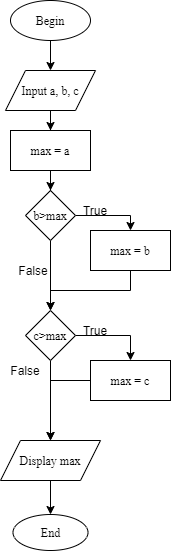

The diagram above was exported from draw.io. Its source (the exported page's mxGraphModel, read from the mxfile embedded in the PNG):
<mxGraphModel dx="720" dy="452" grid="1" gridSize="10" guides="1" tooltips="1" connect="1" arrows="1" fold="1" page="1" pageScale="1" pageWidth="827" pageHeight="1169" math="0" shadow="0">
  <root>
    <mxCell id="0" />
    <mxCell id="1" parent="0" />
    <mxCell id="F5IZKDOEUOWARdVStnKG-105" value="" style="edgeStyle=orthogonalEdgeStyle;rounded=0;orthogonalLoop=1;jettySize=auto;html=1;fontFamily=Times New Roman;" edge="1" parent="1" source="F5IZKDOEUOWARdVStnKG-106" target="F5IZKDOEUOWARdVStnKG-108">
      <mxGeometry relative="1" as="geometry" />
    </mxCell>
    <mxCell id="F5IZKDOEUOWARdVStnKG-106" value="Begin" style="ellipse;whiteSpace=wrap;html=1;fontFamily=Times New Roman;" vertex="1" parent="1">
      <mxGeometry x="130" y="40" width="80" height="40" as="geometry" />
    </mxCell>
    <mxCell id="F5IZKDOEUOWARdVStnKG-107" value="" style="edgeStyle=orthogonalEdgeStyle;rounded=0;orthogonalLoop=1;jettySize=auto;html=1;fontFamily=Times New Roman;" edge="1" parent="1" source="F5IZKDOEUOWARdVStnKG-108" target="F5IZKDOEUOWARdVStnKG-113">
      <mxGeometry relative="1" as="geometry" />
    </mxCell>
    <mxCell id="F5IZKDOEUOWARdVStnKG-108" value="Input a, b, c" style="shape=parallelogram;perimeter=parallelogramPerimeter;whiteSpace=wrap;html=1;fixedSize=1;fontFamily=Times New Roman;" vertex="1" parent="1">
      <mxGeometry x="125" y="110" width="90" height="40" as="geometry" />
    </mxCell>
    <mxCell id="F5IZKDOEUOWARdVStnKG-109" value="" style="edgeStyle=orthogonalEdgeStyle;rounded=0;orthogonalLoop=1;jettySize=auto;html=1;fontFamily=Times New Roman;" edge="1" parent="1" source="F5IZKDOEUOWARdVStnKG-111" target="F5IZKDOEUOWARdVStnKG-115">
      <mxGeometry relative="1" as="geometry">
        <Array as="points">
          <mxPoint x="250" y="255" />
        </Array>
      </mxGeometry>
    </mxCell>
    <mxCell id="F5IZKDOEUOWARdVStnKG-110" value="" style="edgeStyle=orthogonalEdgeStyle;rounded=0;orthogonalLoop=1;jettySize=auto;html=1;fontFamily=Times New Roman;" edge="1" parent="1" source="F5IZKDOEUOWARdVStnKG-111">
      <mxGeometry relative="1" as="geometry">
        <mxPoint x="170" y="350" as="targetPoint" />
      </mxGeometry>
    </mxCell>
    <mxCell id="F5IZKDOEUOWARdVStnKG-111" value="b&amp;gt;max" style="rhombus;whiteSpace=wrap;html=1;fontFamily=Times New Roman;" vertex="1" parent="1">
      <mxGeometry x="145" y="230" width="50" height="50" as="geometry" />
    </mxCell>
    <mxCell id="F5IZKDOEUOWARdVStnKG-112" value="" style="edgeStyle=orthogonalEdgeStyle;rounded=0;orthogonalLoop=1;jettySize=auto;html=1;fontFamily=Times New Roman;" edge="1" parent="1" source="F5IZKDOEUOWARdVStnKG-113" target="F5IZKDOEUOWARdVStnKG-111">
      <mxGeometry relative="1" as="geometry" />
    </mxCell>
    <mxCell id="F5IZKDOEUOWARdVStnKG-113" value="max = a" style="rounded=0;whiteSpace=wrap;html=1;fontFamily=Times New Roman;" vertex="1" parent="1">
      <mxGeometry x="130" y="170" width="80" height="40" as="geometry" />
    </mxCell>
    <mxCell id="F5IZKDOEUOWARdVStnKG-114" value="" style="edgeStyle=orthogonalEdgeStyle;rounded=0;orthogonalLoop=1;jettySize=auto;html=1;fontFamily=Times New Roman;" edge="1" parent="1" source="F5IZKDOEUOWARdVStnKG-115" target="F5IZKDOEUOWARdVStnKG-118">
      <mxGeometry relative="1" as="geometry">
        <Array as="points">
          <mxPoint x="250" y="330" />
          <mxPoint x="170" y="330" />
        </Array>
      </mxGeometry>
    </mxCell>
    <mxCell id="F5IZKDOEUOWARdVStnKG-115" value="max = b" style="rounded=0;whiteSpace=wrap;html=1;fontFamily=Times New Roman;" vertex="1" parent="1">
      <mxGeometry x="210" y="270" width="80" height="40" as="geometry" />
    </mxCell>
    <mxCell id="F5IZKDOEUOWARdVStnKG-116" value="" style="edgeStyle=orthogonalEdgeStyle;rounded=0;orthogonalLoop=1;jettySize=auto;html=1;fontFamily=Times New Roman;" edge="1" parent="1" source="F5IZKDOEUOWARdVStnKG-118" target="F5IZKDOEUOWARdVStnKG-120">
      <mxGeometry relative="1" as="geometry">
        <Array as="points">
          <mxPoint x="250" y="375" />
        </Array>
      </mxGeometry>
    </mxCell>
    <mxCell id="F5IZKDOEUOWARdVStnKG-117" value="" style="edgeStyle=orthogonalEdgeStyle;rounded=0;orthogonalLoop=1;jettySize=auto;html=1;fontFamily=Times New Roman;" edge="1" parent="1" source="F5IZKDOEUOWARdVStnKG-118" target="F5IZKDOEUOWARdVStnKG-122">
      <mxGeometry relative="1" as="geometry" />
    </mxCell>
    <mxCell id="F5IZKDOEUOWARdVStnKG-118" value="c&amp;gt;max" style="rhombus;whiteSpace=wrap;html=1;rounded=0;fontFamily=Times New Roman;" vertex="1" parent="1">
      <mxGeometry x="145" y="350" width="50" height="50" as="geometry" />
    </mxCell>
    <mxCell id="F5IZKDOEUOWARdVStnKG-119" value="" style="edgeStyle=orthogonalEdgeStyle;rounded=0;orthogonalLoop=1;jettySize=auto;html=1;fontFamily=Times New Roman;" edge="1" parent="1" source="F5IZKDOEUOWARdVStnKG-120">
      <mxGeometry relative="1" as="geometry">
        <mxPoint x="170" y="480" as="targetPoint" />
      </mxGeometry>
    </mxCell>
    <mxCell id="F5IZKDOEUOWARdVStnKG-120" value="max = c" style="whiteSpace=wrap;html=1;rounded=0;fontFamily=Times New Roman;" vertex="1" parent="1">
      <mxGeometry x="210" y="400" width="80" height="40" as="geometry" />
    </mxCell>
    <mxCell id="F5IZKDOEUOWARdVStnKG-121" value="" style="edgeStyle=orthogonalEdgeStyle;rounded=0;orthogonalLoop=1;jettySize=auto;html=1;fontFamily=Times New Roman;" edge="1" parent="1" source="F5IZKDOEUOWARdVStnKG-122" target="F5IZKDOEUOWARdVStnKG-123">
      <mxGeometry relative="1" as="geometry" />
    </mxCell>
    <mxCell id="F5IZKDOEUOWARdVStnKG-122" value="Display max" style="shape=parallelogram;perimeter=parallelogramPerimeter;whiteSpace=wrap;html=1;fixedSize=1;fontFamily=Times New Roman;" vertex="1" parent="1">
      <mxGeometry x="120" y="480" width="100" height="40" as="geometry" />
    </mxCell>
    <mxCell id="F5IZKDOEUOWARdVStnKG-123" value="End" style="ellipse;whiteSpace=wrap;html=1;fontFamily=Times New Roman;" vertex="1" parent="1">
      <mxGeometry x="132.5" y="554" width="75" height="36" as="geometry" />
    </mxCell>
    <mxCell id="F5IZKDOEUOWARdVStnKG-124" value="True" style="text;html=1;strokeColor=none;fillColor=none;align=center;verticalAlign=middle;whiteSpace=wrap;rounded=0;" vertex="1" parent="1">
      <mxGeometry x="195" y="240" width="40" height="20" as="geometry" />
    </mxCell>
    <mxCell id="F5IZKDOEUOWARdVStnKG-125" value="True" style="text;html=1;strokeColor=none;fillColor=none;align=center;verticalAlign=middle;whiteSpace=wrap;rounded=0;" vertex="1" parent="1">
      <mxGeometry x="195" y="360" width="40" height="20" as="geometry" />
    </mxCell>
    <mxCell id="F5IZKDOEUOWARdVStnKG-126" value="False" style="text;html=1;strokeColor=none;fillColor=none;align=center;verticalAlign=middle;whiteSpace=wrap;rounded=0;" vertex="1" parent="1">
      <mxGeometry x="132.5" y="300" width="40" height="20" as="geometry" />
    </mxCell>
    <mxCell id="F5IZKDOEUOWARdVStnKG-127" value="False" style="text;html=1;strokeColor=none;fillColor=none;align=center;verticalAlign=middle;whiteSpace=wrap;rounded=0;" vertex="1" parent="1">
      <mxGeometry x="125" y="400" width="40" height="20" as="geometry" />
    </mxCell>
  </root>
</mxGraphModel>